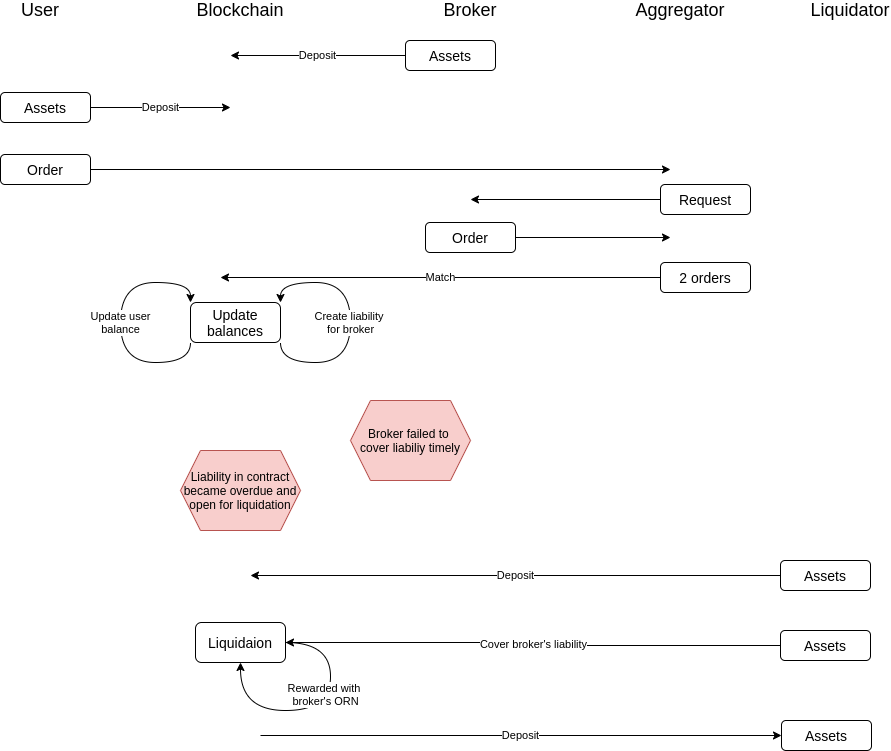

The diagram above was exported from draw.io. Its source (the exported page's mxGraphModel, read from the mxfile embedded in the PNG):
<mxGraphModel dx="1350" dy="676" grid="1" gridSize="10" guides="1" tooltips="1" connect="1" arrows="1" fold="1" page="1" pageScale="1" pageWidth="850" pageHeight="1100" math="0" shadow="0">
  <root>
    <mxCell id="0" />
    <mxCell id="1" parent="0" />
    <mxCell id="etaW8FBb_42_Ccugrjjf-1" value="&lt;font style=&quot;font-size: 18px&quot;&gt;User&lt;/font&gt;" style="text;html=1;strokeColor=none;fillColor=none;align=center;verticalAlign=middle;whiteSpace=wrap;rounded=0;" vertex="1" parent="1">
      <mxGeometry x="40" y="40" width="40" height="20" as="geometry" />
    </mxCell>
    <mxCell id="etaW8FBb_42_Ccugrjjf-2" value="&lt;font style=&quot;font-size: 18px&quot;&gt;Blockchain&lt;/font&gt;" style="text;html=1;strokeColor=none;fillColor=none;align=center;verticalAlign=middle;whiteSpace=wrap;rounded=0;" vertex="1" parent="1">
      <mxGeometry x="240" y="40" width="40" height="20" as="geometry" />
    </mxCell>
    <mxCell id="etaW8FBb_42_Ccugrjjf-3" value="&lt;font style=&quot;font-size: 18px&quot;&gt;Aggregator&lt;br&gt;&lt;/font&gt;" style="text;html=1;strokeColor=none;fillColor=none;align=center;verticalAlign=middle;whiteSpace=wrap;rounded=0;" vertex="1" parent="1">
      <mxGeometry x="680" y="40" width="40" height="20" as="geometry" />
    </mxCell>
    <mxCell id="etaW8FBb_42_Ccugrjjf-5" style="edgeStyle=orthogonalEdgeStyle;rounded=0;orthogonalLoop=1;jettySize=auto;html=1;exitX=1;exitY=0.5;exitDx=0;exitDy=0;" edge="1" parent="1" source="etaW8FBb_42_Ccugrjjf-4">
      <mxGeometry relative="1" as="geometry">
        <mxPoint x="690" y="209" as="targetPoint" />
      </mxGeometry>
    </mxCell>
    <mxCell id="etaW8FBb_42_Ccugrjjf-4" value="&lt;font style=&quot;font-size: 14px&quot;&gt;Order&lt;/font&gt;" style="rounded=1;whiteSpace=wrap;html=1;" vertex="1" parent="1">
      <mxGeometry x="20" y="194" width="90" height="30" as="geometry" />
    </mxCell>
    <mxCell id="etaW8FBb_42_Ccugrjjf-6" value="&lt;font style=&quot;font-size: 18px&quot;&gt;Broker&lt;/font&gt;" style="text;html=1;strokeColor=none;fillColor=none;align=center;verticalAlign=middle;whiteSpace=wrap;rounded=0;" vertex="1" parent="1">
      <mxGeometry x="470" y="40" width="40" height="20" as="geometry" />
    </mxCell>
    <mxCell id="etaW8FBb_42_Ccugrjjf-9" value="Deposit" style="edgeStyle=orthogonalEdgeStyle;rounded=0;orthogonalLoop=1;jettySize=auto;html=1;exitX=1;exitY=0.5;exitDx=0;exitDy=0;" edge="1" parent="1" source="etaW8FBb_42_Ccugrjjf-8">
      <mxGeometry relative="1" as="geometry">
        <mxPoint x="250" y="147" as="targetPoint" />
      </mxGeometry>
    </mxCell>
    <mxCell id="etaW8FBb_42_Ccugrjjf-8" value="&lt;font style=&quot;font-size: 14px&quot;&gt;Assets&lt;/font&gt;" style="rounded=1;whiteSpace=wrap;html=1;" vertex="1" parent="1">
      <mxGeometry x="20" y="132" width="90" height="30" as="geometry" />
    </mxCell>
    <mxCell id="etaW8FBb_42_Ccugrjjf-13" style="edgeStyle=orthogonalEdgeStyle;rounded=0;orthogonalLoop=1;jettySize=auto;html=1;exitX=0;exitY=0.5;exitDx=0;exitDy=0;endArrow=classic;endFill=1;" edge="1" parent="1" source="etaW8FBb_42_Ccugrjjf-10">
      <mxGeometry relative="1" as="geometry">
        <mxPoint x="490" y="239" as="targetPoint" />
      </mxGeometry>
    </mxCell>
    <mxCell id="etaW8FBb_42_Ccugrjjf-10" value="&lt;font style=&quot;font-size: 14px&quot;&gt;Request&lt;/font&gt;" style="rounded=1;whiteSpace=wrap;html=1;" vertex="1" parent="1">
      <mxGeometry x="680" y="224" width="90" height="30" as="geometry" />
    </mxCell>
    <mxCell id="etaW8FBb_42_Ccugrjjf-15" style="edgeStyle=orthogonalEdgeStyle;rounded=0;orthogonalLoop=1;jettySize=auto;html=1;exitX=1;exitY=0.5;exitDx=0;exitDy=0;endArrow=classic;endFill=1;" edge="1" parent="1" source="etaW8FBb_42_Ccugrjjf-14">
      <mxGeometry relative="1" as="geometry">
        <mxPoint x="690" y="277" as="targetPoint" />
      </mxGeometry>
    </mxCell>
    <mxCell id="etaW8FBb_42_Ccugrjjf-14" value="&lt;font style=&quot;font-size: 14px&quot;&gt;Order&lt;/font&gt;" style="rounded=1;whiteSpace=wrap;html=1;" vertex="1" parent="1">
      <mxGeometry x="445" y="262" width="90" height="30" as="geometry" />
    </mxCell>
    <mxCell id="etaW8FBb_42_Ccugrjjf-17" value="Match" style="edgeStyle=orthogonalEdgeStyle;rounded=0;orthogonalLoop=1;jettySize=auto;html=1;exitX=0;exitY=0.5;exitDx=0;exitDy=0;endArrow=classic;endFill=1;" edge="1" parent="1" source="etaW8FBb_42_Ccugrjjf-16">
      <mxGeometry relative="1" as="geometry">
        <mxPoint x="240" y="317" as="targetPoint" />
      </mxGeometry>
    </mxCell>
    <mxCell id="etaW8FBb_42_Ccugrjjf-16" value="&lt;span style=&quot;font-size: 14px&quot;&gt;2 orders&lt;/span&gt;" style="rounded=1;whiteSpace=wrap;html=1;" vertex="1" parent="1">
      <mxGeometry x="680" y="302" width="90" height="30" as="geometry" />
    </mxCell>
    <mxCell id="etaW8FBb_42_Ccugrjjf-19" value="&lt;span style=&quot;font-size: 14px&quot;&gt;Update balances&lt;/span&gt;" style="rounded=1;whiteSpace=wrap;html=1;" vertex="1" parent="1">
      <mxGeometry x="210" y="342" width="90" height="40" as="geometry" />
    </mxCell>
    <mxCell id="etaW8FBb_42_Ccugrjjf-20" value="Create liability &lt;br&gt;for broker" style="edgeStyle=orthogonalEdgeStyle;rounded=0;orthogonalLoop=1;jettySize=auto;html=1;exitX=1;exitY=1;exitDx=0;exitDy=0;entryX=1;entryY=0;entryDx=0;entryDy=0;endArrow=classic;endFill=1;curved=1;" edge="1" parent="1" source="etaW8FBb_42_Ccugrjjf-19" target="etaW8FBb_42_Ccugrjjf-19">
      <mxGeometry relative="1" as="geometry">
        <Array as="points">
          <mxPoint x="300" y="402" />
          <mxPoint x="370" y="402" />
          <mxPoint x="370" y="322" />
          <mxPoint x="300" y="322" />
        </Array>
      </mxGeometry>
    </mxCell>
    <mxCell id="etaW8FBb_42_Ccugrjjf-21" value="Update user&lt;br&gt;balance" style="edgeStyle=orthogonalEdgeStyle;curved=1;rounded=0;orthogonalLoop=1;jettySize=auto;html=1;exitX=0;exitY=1;exitDx=0;exitDy=0;entryX=0;entryY=0;entryDx=0;entryDy=0;endArrow=classic;endFill=1;" edge="1" parent="1" source="etaW8FBb_42_Ccugrjjf-19" target="etaW8FBb_42_Ccugrjjf-19">
      <mxGeometry relative="1" as="geometry">
        <Array as="points">
          <mxPoint x="210" y="402" />
          <mxPoint x="140" y="402" />
          <mxPoint x="140" y="322" />
          <mxPoint x="210" y="322" />
        </Array>
      </mxGeometry>
    </mxCell>
    <mxCell id="etaW8FBb_42_Ccugrjjf-22" value="Deposit" style="edgeStyle=orthogonalEdgeStyle;rounded=0;orthogonalLoop=1;jettySize=auto;html=1;exitX=0;exitY=0.5;exitDx=0;exitDy=0;" edge="1" parent="1" source="etaW8FBb_42_Ccugrjjf-23">
      <mxGeometry relative="1" as="geometry">
        <mxPoint x="250" y="95" as="targetPoint" />
      </mxGeometry>
    </mxCell>
    <mxCell id="etaW8FBb_42_Ccugrjjf-23" value="&lt;font style=&quot;font-size: 14px&quot;&gt;Assets&lt;/font&gt;" style="rounded=1;whiteSpace=wrap;html=1;" vertex="1" parent="1">
      <mxGeometry x="425" y="80" width="90" height="30" as="geometry" />
    </mxCell>
    <mxCell id="etaW8FBb_42_Ccugrjjf-30" value="Broker failed to &lt;br&gt;cover liabiliy timely" style="shape=hexagon;perimeter=hexagonPerimeter2;whiteSpace=wrap;html=1;fixedSize=1;fillColor=#f8cecc;strokeColor=#b85450;" vertex="1" parent="1">
      <mxGeometry x="370" y="440" width="120" height="80" as="geometry" />
    </mxCell>
    <mxCell id="etaW8FBb_42_Ccugrjjf-31" value="Liability in contract&lt;br&gt;became overdue and open for liquidation" style="shape=hexagon;perimeter=hexagonPerimeter2;whiteSpace=wrap;html=1;fixedSize=1;fillColor=#f8cecc;strokeColor=#b85450;" vertex="1" parent="1">
      <mxGeometry x="200" y="490" width="120" height="80" as="geometry" />
    </mxCell>
    <mxCell id="etaW8FBb_42_Ccugrjjf-32" value="&lt;font style=&quot;font-size: 18px&quot;&gt;Liquidator&lt;br&gt;&lt;/font&gt;" style="text;html=1;strokeColor=none;fillColor=none;align=center;verticalAlign=middle;whiteSpace=wrap;rounded=0;" vertex="1" parent="1">
      <mxGeometry x="850" y="40" width="40" height="20" as="geometry" />
    </mxCell>
    <mxCell id="etaW8FBb_42_Ccugrjjf-33" value="Deposit" style="edgeStyle=orthogonalEdgeStyle;rounded=0;orthogonalLoop=1;jettySize=auto;html=1;exitX=0;exitY=0.5;exitDx=0;exitDy=0;" edge="1" parent="1" source="etaW8FBb_42_Ccugrjjf-34">
      <mxGeometry relative="1" as="geometry">
        <mxPoint x="270" y="615" as="targetPoint" />
      </mxGeometry>
    </mxCell>
    <mxCell id="etaW8FBb_42_Ccugrjjf-34" value="&lt;font style=&quot;font-size: 14px&quot;&gt;Assets&lt;/font&gt;" style="rounded=1;whiteSpace=wrap;html=1;" vertex="1" parent="1">
      <mxGeometry x="800" y="600" width="90" height="30" as="geometry" />
    </mxCell>
    <mxCell id="etaW8FBb_42_Ccugrjjf-35" value="Cover broker's liability" style="edgeStyle=orthogonalEdgeStyle;rounded=0;orthogonalLoop=1;jettySize=auto;html=1;exitX=0;exitY=0.5;exitDx=0;exitDy=0;entryX=1;entryY=0.5;entryDx=0;entryDy=0;" edge="1" parent="1" source="etaW8FBb_42_Ccugrjjf-36" target="etaW8FBb_42_Ccugrjjf-38">
      <mxGeometry relative="1" as="geometry">
        <mxPoint x="270" y="685" as="targetPoint" />
      </mxGeometry>
    </mxCell>
    <mxCell id="etaW8FBb_42_Ccugrjjf-36" value="&lt;font style=&quot;font-size: 14px&quot;&gt;Assets&lt;/font&gt;" style="rounded=1;whiteSpace=wrap;html=1;" vertex="1" parent="1">
      <mxGeometry x="800" y="670" width="90" height="30" as="geometry" />
    </mxCell>
    <mxCell id="etaW8FBb_42_Ccugrjjf-38" value="&lt;span style=&quot;font-size: 14px&quot;&gt;Liquidaion&lt;/span&gt;" style="rounded=1;whiteSpace=wrap;html=1;" vertex="1" parent="1">
      <mxGeometry x="215" y="662" width="90" height="40" as="geometry" />
    </mxCell>
    <mxCell id="etaW8FBb_42_Ccugrjjf-39" style="edgeStyle=orthogonalEdgeStyle;curved=1;rounded=0;orthogonalLoop=1;jettySize=auto;html=1;exitX=1;exitY=0.5;exitDx=0;exitDy=0;entryX=0.5;entryY=1;entryDx=0;entryDy=0;startArrow=none;startFill=0;endArrow=classic;endFill=1;" edge="1" parent="1" source="etaW8FBb_42_Ccugrjjf-38" target="etaW8FBb_42_Ccugrjjf-38">
      <mxGeometry relative="1" as="geometry">
        <Array as="points">
          <mxPoint x="350" y="682" />
          <mxPoint x="350" y="750" />
          <mxPoint x="260" y="750" />
        </Array>
      </mxGeometry>
    </mxCell>
    <mxCell id="etaW8FBb_42_Ccugrjjf-40" value="Rewarded with &lt;br&gt;broker's ORN" style="edgeLabel;html=1;align=center;verticalAlign=middle;resizable=0;points=[];" vertex="1" connectable="0" parent="etaW8FBb_42_Ccugrjjf-39">
      <mxGeometry x="-0.2351" y="-6" relative="1" as="geometry">
        <mxPoint as="offset" />
      </mxGeometry>
    </mxCell>
    <mxCell id="etaW8FBb_42_Ccugrjjf-41" value="Deposit" style="edgeStyle=orthogonalEdgeStyle;rounded=0;orthogonalLoop=1;jettySize=auto;html=1;exitX=0;exitY=0.5;exitDx=0;exitDy=0;startArrow=classic;startFill=1;endArrow=none;endFill=0;" edge="1" parent="1" source="etaW8FBb_42_Ccugrjjf-42">
      <mxGeometry relative="1" as="geometry">
        <mxPoint x="280" y="775" as="targetPoint" />
      </mxGeometry>
    </mxCell>
    <mxCell id="etaW8FBb_42_Ccugrjjf-42" value="&lt;font style=&quot;font-size: 14px&quot;&gt;Assets&lt;/font&gt;" style="rounded=1;whiteSpace=wrap;html=1;" vertex="1" parent="1">
      <mxGeometry x="801" y="760" width="90" height="30" as="geometry" />
    </mxCell>
  </root>
</mxGraphModel>